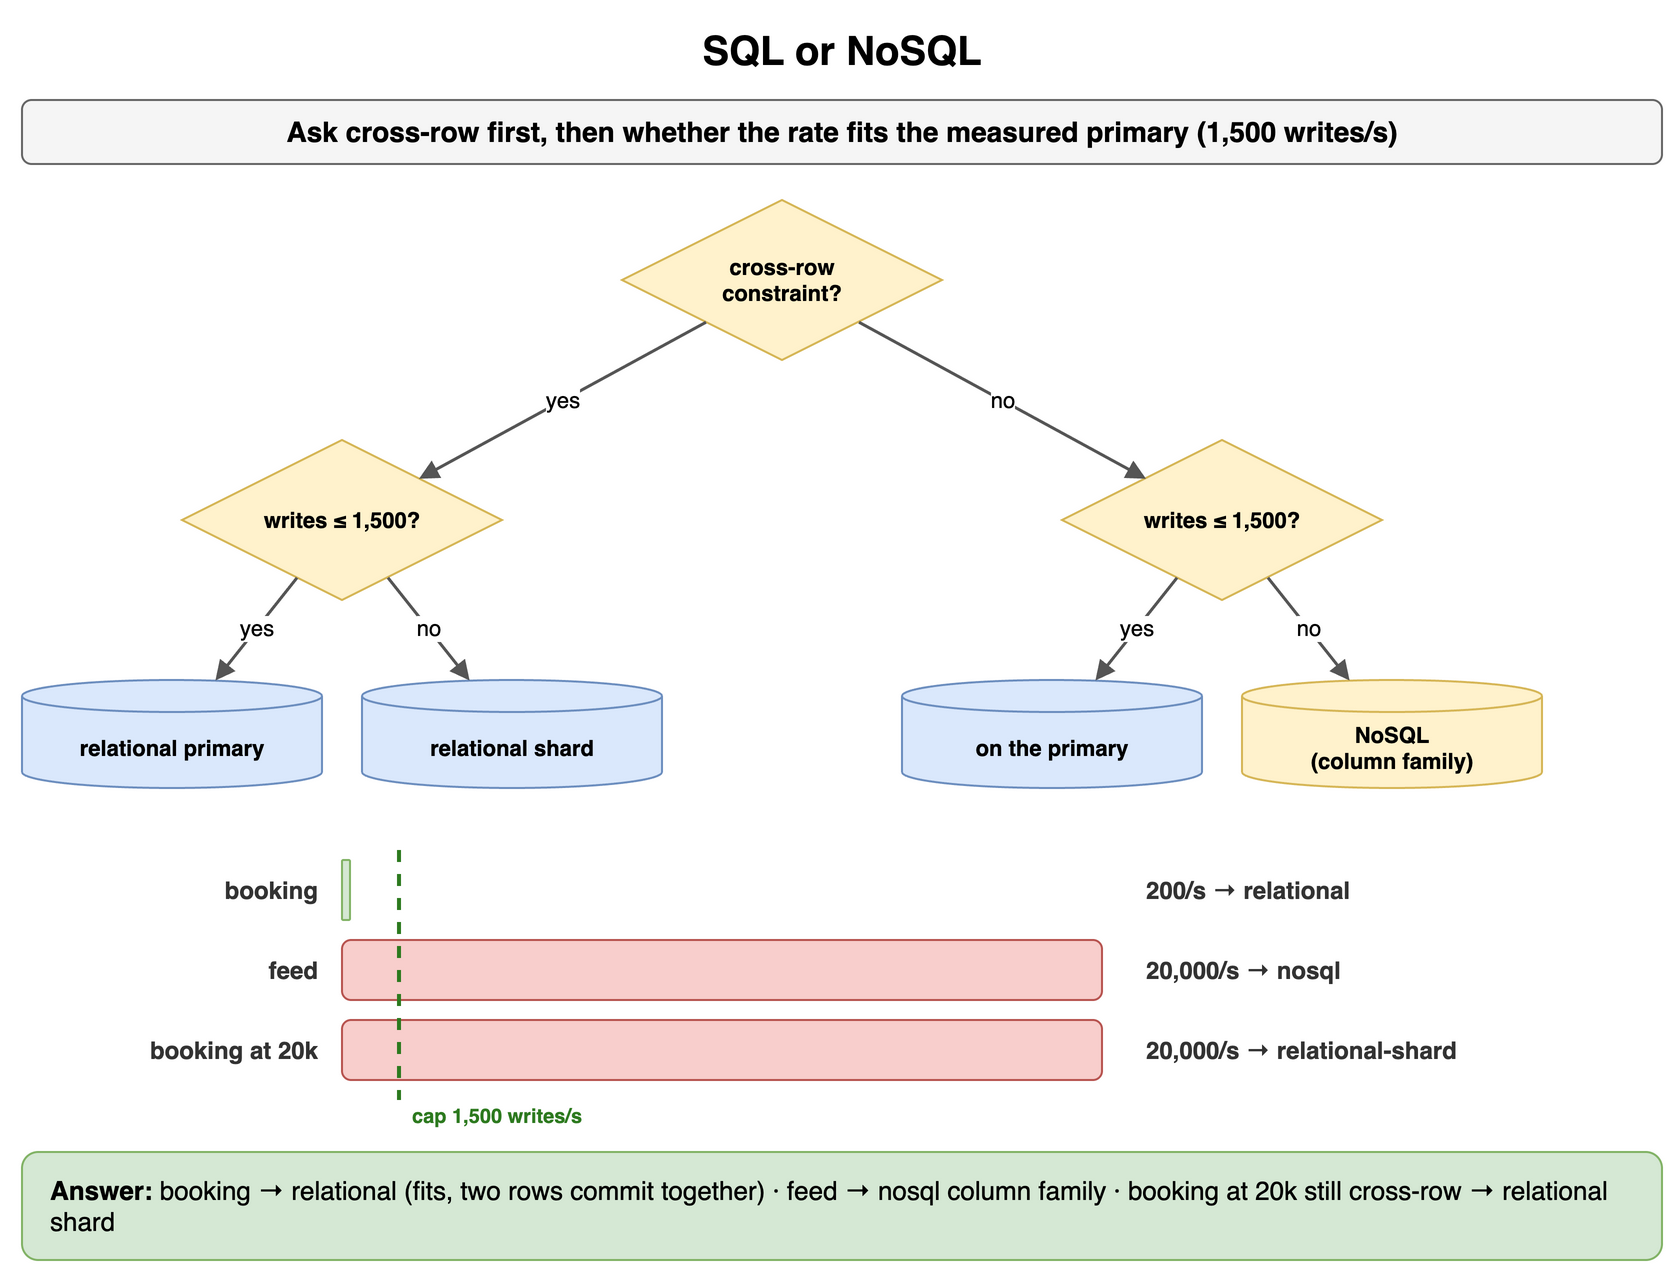

The diagram above was exported from draw.io. Its source (the exported page's mxGraphModel, read from the mxfile embedded in the PNG):
<mxGraphModel dx="900" dy="646" grid="1" gridSize="10" guides="1" tooltips="1" connect="1" arrows="1" fold="1" page="1" pageScale="1" pageWidth="900" pageHeight="646" math="0" shadow="0">
  <root>
    <mxCell id="0" />
    <mxCell id="1" parent="0" />
    <mxCell id="b1" value="SQL or NoSQL" style="text;html=1;align=center;verticalAlign=middle;whiteSpace=wrap;fontSize=20;fontStyle=1;" vertex="1" parent="1">
      <mxGeometry x="40" y="10" width="820" height="30" as="geometry" />
    </mxCell>
    <mxCell id="b2" value="Ask cross-row first, then whether the rate fits the measured primary (1,500 writes/s)" style="rounded=1;whiteSpace=wrap;html=1;fillColor=#f5f5f5;strokeColor=#666666;fontStyle=1;fontSize=14;" vertex="1" parent="1">
      <mxGeometry x="40" y="50" width="820" height="32" as="geometry" />
    </mxCell>
    <mxCell id="b3" value="cross-row&lt;br&gt;constraint?" style="rhombus;whiteSpace=wrap;html=1;fillColor=#fff2cc;strokeColor=#d6b656;fontSize=11;fontStyle=1;" vertex="1" parent="1">
      <mxGeometry x="340" y="100" width="160" height="80" as="geometry" />
    </mxCell>
    <mxCell id="b4" value="writes ≤ 1,500?" style="rhombus;whiteSpace=wrap;html=1;fillColor=#fff2cc;strokeColor=#d6b656;fontSize=11;fontStyle=1;" vertex="1" parent="1">
      <mxGeometry x="120" y="220" width="160" height="80" as="geometry" />
    </mxCell>
    <mxCell id="b5" value="writes ≤ 1,500?" style="rhombus;whiteSpace=wrap;html=1;fillColor=#fff2cc;strokeColor=#d6b656;fontSize=11;fontStyle=1;" vertex="1" parent="1">
      <mxGeometry x="560" y="220" width="160" height="80" as="geometry" />
    </mxCell>
    <mxCell id="b6" value="yes" style="endArrow=block;endSize=6;html=1;strokeWidth=1.5;strokeColor=#555555;fontSize=11;labelBackgroundColor=#ffffff;" edge="1" parent="1" source="b3" target="b4">
      <mxGeometry relative="1" as="geometry" />
    </mxCell>
    <mxCell id="b7" value="no" style="endArrow=block;endSize=6;html=1;strokeWidth=1.5;strokeColor=#555555;fontSize=11;labelBackgroundColor=#ffffff;" edge="1" parent="1" source="b3" target="b5">
      <mxGeometry relative="1" as="geometry" />
    </mxCell>
    <mxCell id="b8" value="relational primary" style="shape=cylinder3;whiteSpace=wrap;html=1;boundedLbl=1;backgroundOutline=1;size=8;fillColor=#dae8fc;strokeColor=#6c8ebf;fontStyle=1;fontSize=11;" vertex="1" parent="1">
      <mxGeometry x="40" y="340" width="150" height="54" as="geometry" />
    </mxCell>
    <mxCell id="b9" value="relational shard" style="shape=cylinder3;whiteSpace=wrap;html=1;boundedLbl=1;backgroundOutline=1;size=8;fillColor=#dae8fc;strokeColor=#6c8ebf;fontStyle=1;fontSize=11;" vertex="1" parent="1">
      <mxGeometry x="210" y="340" width="150" height="54" as="geometry" />
    </mxCell>
    <mxCell id="b10" value="on the primary" style="shape=cylinder3;whiteSpace=wrap;html=1;boundedLbl=1;backgroundOutline=1;size=8;fillColor=#dae8fc;strokeColor=#6c8ebf;fontStyle=1;fontSize=11;" vertex="1" parent="1">
      <mxGeometry x="480" y="340" width="150" height="54" as="geometry" />
    </mxCell>
    <mxCell id="b11" value="NoSQL&lt;br&gt;(column family)" style="shape=cylinder3;whiteSpace=wrap;html=1;boundedLbl=1;backgroundOutline=1;size=8;fillColor=#fff2cc;strokeColor=#d6b656;fontStyle=1;fontSize=11;" vertex="1" parent="1">
      <mxGeometry x="650" y="340" width="150" height="54" as="geometry" />
    </mxCell>
    <mxCell id="b12" value="yes" style="endArrow=block;endSize=6;html=1;strokeWidth=1.5;strokeColor=#555555;fontSize=11;labelBackgroundColor=#ffffff;" edge="1" parent="1" source="b4" target="b8">
      <mxGeometry relative="1" as="geometry" />
    </mxCell>
    <mxCell id="b13" value="no" style="endArrow=block;endSize=6;html=1;strokeWidth=1.5;strokeColor=#555555;fontSize=11;labelBackgroundColor=#ffffff;" edge="1" parent="1" source="b4" target="b9">
      <mxGeometry relative="1" as="geometry" />
    </mxCell>
    <mxCell id="b14" value="yes" style="endArrow=block;endSize=6;html=1;strokeWidth=1.5;strokeColor=#555555;fontSize=11;labelBackgroundColor=#ffffff;" edge="1" parent="1" source="b5" target="b10">
      <mxGeometry relative="1" as="geometry" />
    </mxCell>
    <mxCell id="b15" value="no" style="endArrow=block;endSize=6;html=1;strokeWidth=1.5;strokeColor=#555555;fontSize=11;labelBackgroundColor=#ffffff;" edge="1" parent="1" source="b5" target="b11">
      <mxGeometry relative="1" as="geometry" />
    </mxCell>
    <mxCell id="b16" value="booking" style="text;html=1;whiteSpace=wrap;fontSize=11;align=right;verticalAlign=middle;fontSize=12;fontColor=#333333;fontStyle=1;" vertex="1" parent="1">
      <mxGeometry x="40" y="430" width="150" height="30" as="geometry" />
    </mxCell>
    <mxCell id="b17" value="" style="rounded=1;whiteSpace=wrap;html=1;fillColor=#d5e8d4;strokeColor=#82b366;fontSize=12;align=center;fontStyle=1;" vertex="1" parent="1">
      <mxGeometry x="200" y="430" width="4" height="30" as="geometry" />
    </mxCell>
    <mxCell id="b18" value="200/s → relational" style="text;html=1;whiteSpace=wrap;fontSize=11;align=left;verticalAlign=middle;fontSize=12;fontColor=#333333;fontStyle=1;" vertex="1" parent="1">
      <mxGeometry x="600" y="430" width="260" height="30" as="geometry" />
    </mxCell>
    <mxCell id="b19" value="feed" style="text;html=1;whiteSpace=wrap;fontSize=11;align=right;verticalAlign=middle;fontSize=12;fontColor=#333333;fontStyle=1;" vertex="1" parent="1">
      <mxGeometry x="40" y="470" width="150" height="30" as="geometry" />
    </mxCell>
    <mxCell id="b20" value="" style="rounded=1;whiteSpace=wrap;html=1;fillColor=#f8cecc;strokeColor=#b85450;fontSize=12;align=center;fontStyle=1;" vertex="1" parent="1">
      <mxGeometry x="200" y="470" width="380.0" height="30" as="geometry" />
    </mxCell>
    <mxCell id="b21" value="20,000/s → nosql" style="text;html=1;whiteSpace=wrap;fontSize=11;align=left;verticalAlign=middle;fontSize=12;fontColor=#333333;fontStyle=1;" vertex="1" parent="1">
      <mxGeometry x="600" y="470" width="260" height="30" as="geometry" />
    </mxCell>
    <mxCell id="b22" value="booking at 20k" style="text;html=1;whiteSpace=wrap;fontSize=11;align=right;verticalAlign=middle;fontSize=12;fontColor=#333333;fontStyle=1;" vertex="1" parent="1">
      <mxGeometry x="40" y="510" width="150" height="30" as="geometry" />
    </mxCell>
    <mxCell id="b23" value="" style="rounded=1;whiteSpace=wrap;html=1;fillColor=#f8cecc;strokeColor=#b85450;fontSize=12;align=center;fontStyle=1;" vertex="1" parent="1">
      <mxGeometry x="200" y="510" width="380.0" height="30" as="geometry" />
    </mxCell>
    <mxCell id="b24" value="20,000/s → relational-shard" style="text;html=1;whiteSpace=wrap;fontSize=11;align=left;verticalAlign=middle;fontSize=12;fontColor=#333333;fontStyle=1;" vertex="1" parent="1">
      <mxGeometry x="600" y="510" width="260" height="30" as="geometry" />
    </mxCell>
    <mxCell id="b25" value="" style="endArrow=none;html=1;strokeColor=#2d7a1f;strokeWidth=2;dashed=1;" edge="1" parent="1">
      <mxGeometry relative="1" as="geometry">
        <mxPoint x="228.5" y="425" as="sourcePoint" />
        <mxPoint x="228.5" y="550" as="targetPoint" />
      </mxGeometry>
    </mxCell>
    <mxCell id="b26" value="cap 1,500 writes/s" style="text;html=1;whiteSpace=wrap;fontSize=11;align=left;verticalAlign=middle;fontSize=10;fontColor=#2d7a1f;fontStyle=1;" vertex="1" parent="1">
      <mxGeometry x="232.5" y="550" width="140" height="16" as="geometry" />
    </mxCell>
    <mxCell id="b27" value="&lt;b&gt;Answer:&lt;/b&gt; booking → relational (fits, two rows commit together) · feed → nosql column family · booking at 20k still cross-row → relational shard" style="rounded=1;whiteSpace=wrap;html=1;fillColor=#d5e8d4;strokeColor=#82b366;fontSize=13;align=left;spacingLeft=12;" vertex="1" parent="1">
      <mxGeometry x="40" y="576" width="820" height="54" as="geometry" />
    </mxCell>
  </root>
</mxGraphModel>